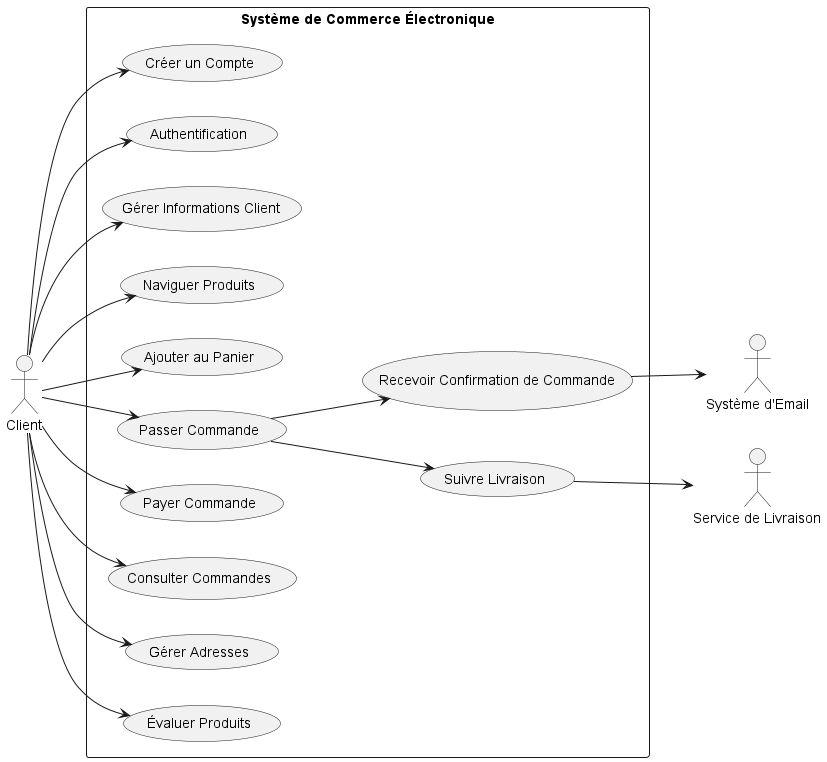

The diagram above was rendered by PlantUML. Its source (embedded in the PNG):
@startuml
left to right direction
skinparam packageStyle rectangle

actor Client
actor "Système d'Email" as EmailSystem
actor "Service de Livraison" as DeliveryService

rectangle "Système de Commerce Électronique" {
    (Créer un Compte) as CCA
    (Authentification) as Auth
    (Gérer Informations Client) as GIC
    (Naviguer Produits) as NP
    (Ajouter au Panier) as AP
    (Passer Commande) as PC
    (Payer Commande) as PayC
    (Consulter Commandes) as CC
    (Gérer Adresses) as GA
    (Évaluer Produits) as EP
    (Recevoir Confirmation de Commande) as RCC
    (Suivre Livraison) as SL
}

Client --> CCA
Client --> Auth
Client --> GIC
Client --> NP
Client --> AP
Client --> PC
Client --> PayC
Client --> CC
Client --> GA
Client --> EP
PC --> RCC
RCC --> EmailSystem
PC --> SL
SL --> DeliveryService

@enduml